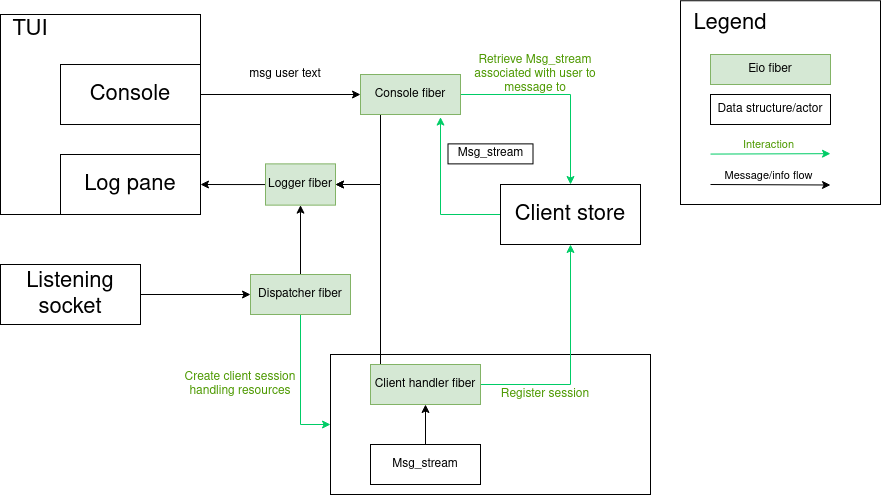

The diagram above was exported from draw.io. Its source (the exported page's mxGraphModel, read from the mxfile embedded in the PNG):
<mxGraphModel dx="814" dy="434" grid="1" gridSize="10" guides="1" tooltips="1" connect="1" arrows="1" fold="1" page="1" pageScale="1" pageWidth="850" pageHeight="1100" math="0" shadow="0">
  <root>
    <mxCell id="0" />
    <mxCell id="1" parent="0" />
    <mxCell id="ocNc4ubD-O3PLTMzm5bN-3" value="" style="rounded=0;whiteSpace=wrap;html=1;" vertex="1" parent="1">
      <mxGeometry x="420" y="440" width="320" height="140" as="geometry" />
    </mxCell>
    <mxCell id="rHHYkCNOQeO1sanVr0Y9-2" value="" style="rounded=0;whiteSpace=wrap;html=1;" vertex="1" parent="1">
      <mxGeometry x="90" y="100" width="200" height="200" as="geometry" />
    </mxCell>
    <mxCell id="ocNc4ubD-O3PLTMzm5bN-10" style="edgeStyle=orthogonalEdgeStyle;rounded=0;orthogonalLoop=1;jettySize=auto;html=1;" edge="1" parent="1" source="8wjfhDhXO5lm_i-yB4KJ-1" target="z5fhvpXdfDETCH3h67ql-2">
      <mxGeometry relative="1" as="geometry" />
    </mxCell>
    <mxCell id="8wjfhDhXO5lm_i-yB4KJ-1" value="Msg_stream" style="rounded=0;whiteSpace=wrap;html=1;fontSize=12;" vertex="1" parent="1">
      <mxGeometry x="460" y="530" width="110" height="40" as="geometry" />
    </mxCell>
    <mxCell id="ocNc4ubD-O3PLTMzm5bN-15" style="edgeStyle=orthogonalEdgeStyle;rounded=0;orthogonalLoop=1;jettySize=auto;html=1;entryX=0;entryY=0.5;entryDx=0;entryDy=0;" edge="1" parent="1" source="8wjfhDhXO5lm_i-yB4KJ-2" target="ocNc4ubD-O3PLTMzm5bN-14">
      <mxGeometry relative="1" as="geometry" />
    </mxCell>
    <mxCell id="8wjfhDhXO5lm_i-yB4KJ-2" value="Console" style="rounded=0;whiteSpace=wrap;html=1;fontSize=22;" vertex="1" parent="1">
      <mxGeometry x="150" y="150.01" width="140" height="60" as="geometry" />
    </mxCell>
    <mxCell id="ocNc4ubD-O3PLTMzm5bN-22" style="edgeStyle=orthogonalEdgeStyle;rounded=0;orthogonalLoop=1;jettySize=auto;html=1;entryX=0.8;entryY=1.064;entryDx=0;entryDy=0;entryPerimeter=0;strokeColor=#00CC66;" edge="1" parent="1" source="8wjfhDhXO5lm_i-yB4KJ-3" target="ocNc4ubD-O3PLTMzm5bN-14">
      <mxGeometry relative="1" as="geometry" />
    </mxCell>
    <mxCell id="8wjfhDhXO5lm_i-yB4KJ-3" value="Client store" style="rounded=0;whiteSpace=wrap;html=1;fontSize=22;" vertex="1" parent="1">
      <mxGeometry x="590" y="270" width="140" height="60" as="geometry" />
    </mxCell>
    <mxCell id="rHHYkCNOQeO1sanVr0Y9-1" value="Log pane" style="rounded=0;whiteSpace=wrap;html=1;fontSize=22;" vertex="1" parent="1">
      <mxGeometry x="150" y="240" width="140" height="60" as="geometry" />
    </mxCell>
    <mxCell id="rHHYkCNOQeO1sanVr0Y9-3" value="TUI" style="text;html=1;strokeColor=none;fillColor=none;align=center;verticalAlign=middle;whiteSpace=wrap;rounded=0;fontSize=22;" vertex="1" parent="1">
      <mxGeometry x="90" y="100" width="60" height="30" as="geometry" />
    </mxCell>
    <mxCell id="ocNc4ubD-O3PLTMzm5bN-5" style="edgeStyle=orthogonalEdgeStyle;rounded=0;orthogonalLoop=1;jettySize=auto;html=1;entryX=0;entryY=0.5;entryDx=0;entryDy=0;fontColor=#00CC66;strokeColor=#00CC66;" edge="1" parent="1" source="6bmTXe2pIfioku1ZzzWt-1" target="ocNc4ubD-O3PLTMzm5bN-3">
      <mxGeometry relative="1" as="geometry" />
    </mxCell>
    <mxCell id="ocNc4ubD-O3PLTMzm5bN-12" style="edgeStyle=orthogonalEdgeStyle;rounded=0;orthogonalLoop=1;jettySize=auto;html=1;" edge="1" parent="1" source="6bmTXe2pIfioku1ZzzWt-1" target="z5fhvpXdfDETCH3h67ql-1">
      <mxGeometry relative="1" as="geometry" />
    </mxCell>
    <mxCell id="6bmTXe2pIfioku1ZzzWt-1" value="Dispatcher fiber" style="rounded=0;whiteSpace=wrap;html=1;fillColor=#d5e8d4;strokeColor=#82b366;" vertex="1" parent="1">
      <mxGeometry x="340" y="360" width="100" height="40" as="geometry" />
    </mxCell>
    <mxCell id="ocNc4ubD-O3PLTMzm5bN-13" style="edgeStyle=orthogonalEdgeStyle;rounded=0;orthogonalLoop=1;jettySize=auto;html=1;entryX=1;entryY=0.5;entryDx=0;entryDy=0;" edge="1" parent="1" source="z5fhvpXdfDETCH3h67ql-1" target="rHHYkCNOQeO1sanVr0Y9-1">
      <mxGeometry relative="1" as="geometry" />
    </mxCell>
    <mxCell id="z5fhvpXdfDETCH3h67ql-1" value="Logger fiber" style="rounded=0;whiteSpace=wrap;html=1;fillColor=#d5e8d4;strokeColor=#82b366;" vertex="1" parent="1">
      <mxGeometry x="355" y="249.38" width="70" height="41.25" as="geometry" />
    </mxCell>
    <mxCell id="ocNc4ubD-O3PLTMzm5bN-8" style="edgeStyle=orthogonalEdgeStyle;rounded=0;orthogonalLoop=1;jettySize=auto;html=1;entryX=0.5;entryY=1;entryDx=0;entryDy=0;fontColor=#00CC66;strokeColor=#00CC66;" edge="1" parent="1" source="z5fhvpXdfDETCH3h67ql-2" target="8wjfhDhXO5lm_i-yB4KJ-3">
      <mxGeometry relative="1" as="geometry" />
    </mxCell>
    <mxCell id="LDPvO_hbXzVWRDAhzt_T-1" style="edgeStyle=orthogonalEdgeStyle;rounded=0;orthogonalLoop=1;jettySize=auto;html=1;entryX=1;entryY=0.5;entryDx=0;entryDy=0;" edge="1" parent="1" source="z5fhvpXdfDETCH3h67ql-2" target="z5fhvpXdfDETCH3h67ql-1">
      <mxGeometry relative="1" as="geometry">
        <Array as="points">
          <mxPoint x="470" y="270" />
        </Array>
      </mxGeometry>
    </mxCell>
    <mxCell id="z5fhvpXdfDETCH3h67ql-2" value="Client handler fiber" style="rounded=0;whiteSpace=wrap;html=1;fillColor=#d5e8d4;strokeColor=#82b366;" vertex="1" parent="1">
      <mxGeometry x="460" y="450" width="110" height="40" as="geometry" />
    </mxCell>
    <mxCell id="ocNc4ubD-O3PLTMzm5bN-2" style="edgeStyle=orthogonalEdgeStyle;rounded=0;orthogonalLoop=1;jettySize=auto;html=1;entryX=0;entryY=0.5;entryDx=0;entryDy=0;" edge="1" parent="1" source="ocNc4ubD-O3PLTMzm5bN-1" target="6bmTXe2pIfioku1ZzzWt-1">
      <mxGeometry relative="1" as="geometry" />
    </mxCell>
    <mxCell id="ocNc4ubD-O3PLTMzm5bN-1" value="Listening socket" style="rounded=0;whiteSpace=wrap;html=1;fontSize=22;" vertex="1" parent="1">
      <mxGeometry x="90" y="350" width="140" height="60" as="geometry" />
    </mxCell>
    <mxCell id="ocNc4ubD-O3PLTMzm5bN-6" value="Create client session handling resources" style="text;html=1;strokeColor=none;fillColor=none;align=center;verticalAlign=middle;whiteSpace=wrap;rounded=0;fontColor=#4D9900;" vertex="1" parent="1">
      <mxGeometry x="270" y="450" width="120" height="40" as="geometry" />
    </mxCell>
    <mxCell id="ocNc4ubD-O3PLTMzm5bN-11" value="Register session" style="text;html=1;strokeColor=none;fillColor=none;align=center;verticalAlign=middle;whiteSpace=wrap;rounded=0;fontColor=#4D9900;" vertex="1" parent="1">
      <mxGeometry x="580" y="470" width="110" height="20" as="geometry" />
    </mxCell>
    <mxCell id="ocNc4ubD-O3PLTMzm5bN-16" style="edgeStyle=orthogonalEdgeStyle;rounded=0;orthogonalLoop=1;jettySize=auto;html=1;entryX=0.5;entryY=0;entryDx=0;entryDy=0;strokeColor=#00CC66;startArrow=none;startFill=0;" edge="1" parent="1" source="ocNc4ubD-O3PLTMzm5bN-14" target="8wjfhDhXO5lm_i-yB4KJ-3">
      <mxGeometry relative="1" as="geometry" />
    </mxCell>
    <mxCell id="ocNc4ubD-O3PLTMzm5bN-19" style="edgeStyle=orthogonalEdgeStyle;rounded=0;orthogonalLoop=1;jettySize=auto;html=1;entryX=1;entryY=0.5;entryDx=0;entryDy=0;" edge="1" parent="1" source="ocNc4ubD-O3PLTMzm5bN-14" target="z5fhvpXdfDETCH3h67ql-1">
      <mxGeometry relative="1" as="geometry">
        <Array as="points">
          <mxPoint x="470" y="270" />
        </Array>
      </mxGeometry>
    </mxCell>
    <mxCell id="ocNc4ubD-O3PLTMzm5bN-14" value="Console fiber" style="rounded=0;whiteSpace=wrap;html=1;fillColor=#d5e8d4;strokeColor=#82b366;" vertex="1" parent="1">
      <mxGeometry x="450" y="160.01" width="100" height="40" as="geometry" />
    </mxCell>
    <mxCell id="ocNc4ubD-O3PLTMzm5bN-17" value="Retrieve Msg_stream associated with user to message to" style="text;html=1;strokeColor=none;fillColor=none;align=center;verticalAlign=middle;whiteSpace=wrap;rounded=0;fontColor=#4D9900;" vertex="1" parent="1">
      <mxGeometry x="560" y="140" width="130" height="40" as="geometry" />
    </mxCell>
    <mxCell id="ocNc4ubD-O3PLTMzm5bN-20" value="msg user text" style="text;html=1;strokeColor=none;fillColor=none;align=center;verticalAlign=middle;whiteSpace=wrap;rounded=0;fontColor=#000000;" vertex="1" parent="1">
      <mxGeometry x="310" y="145" width="130" height="30" as="geometry" />
    </mxCell>
    <mxCell id="ocNc4ubD-O3PLTMzm5bN-21" value="Msg_stream" style="rounded=0;whiteSpace=wrap;html=1;fontSize=12;" vertex="1" parent="1">
      <mxGeometry x="537.5" y="229.38" width="85" height="20" as="geometry" />
    </mxCell>
    <mxCell id="I0szX4EDFtLxiz26s7is-1" value="" style="group" vertex="1" connectable="0" parent="1">
      <mxGeometry x="770" y="86.25" width="200" height="203.75" as="geometry" />
    </mxCell>
    <mxCell id="EKLsx9OE8YfmoTIdB8a--2" value="" style="rounded=0;whiteSpace=wrap;html=1;movable=1;resizable=1;rotatable=1;deletable=1;editable=1;locked=0;connectable=1;" vertex="1" parent="I0szX4EDFtLxiz26s7is-1">
      <mxGeometry width="200" height="203.75" as="geometry" />
    </mxCell>
    <mxCell id="EKLsx9OE8YfmoTIdB8a--4" value="Eio fiber" style="rounded=0;whiteSpace=wrap;html=1;fillColor=#d5e8d4;strokeColor=#82b366;" vertex="1" parent="I0szX4EDFtLxiz26s7is-1">
      <mxGeometry x="30" y="53.75" width="120" height="30" as="geometry" />
    </mxCell>
    <mxCell id="EKLsx9OE8YfmoTIdB8a--5" value="Legend" style="text;html=1;strokeColor=none;fillColor=none;align=center;verticalAlign=middle;whiteSpace=wrap;rounded=0;fontSize=22;" vertex="1" parent="I0szX4EDFtLxiz26s7is-1">
      <mxGeometry x="20" y="7.5" width="60" height="30" as="geometry" />
    </mxCell>
    <mxCell id="EKLsx9OE8YfmoTIdB8a--6" value="Data structure/actor" style="rounded=0;whiteSpace=wrap;html=1;fontSize=12;" vertex="1" parent="I0szX4EDFtLxiz26s7is-1">
      <mxGeometry x="30" y="93.75" width="120" height="30" as="geometry" />
    </mxCell>
    <mxCell id="EKLsx9OE8YfmoTIdB8a--7" value="" style="endArrow=classic;html=1;rounded=0;strokeColor=#00CC66;" edge="1" parent="I0szX4EDFtLxiz26s7is-1">
      <mxGeometry width="50" height="50" relative="1" as="geometry">
        <mxPoint x="30" y="153.32" as="sourcePoint" />
        <mxPoint x="150" y="152.93" as="targetPoint" />
      </mxGeometry>
    </mxCell>
    <mxCell id="EKLsx9OE8YfmoTIdB8a--8" value="Interaction" style="edgeLabel;html=1;align=center;verticalAlign=middle;resizable=0;points=[];fontColor=#4D9900;" vertex="1" connectable="0" parent="EKLsx9OE8YfmoTIdB8a--7">
      <mxGeometry x="0.4316" y="-1" relative="1" as="geometry">
        <mxPoint x="-28" y="-11" as="offset" />
      </mxGeometry>
    </mxCell>
    <mxCell id="EKLsx9OE8YfmoTIdB8a--9" value="" style="endArrow=classic;html=1;rounded=0;strokeColor=#000000;" edge="1" parent="I0szX4EDFtLxiz26s7is-1">
      <mxGeometry width="50" height="50" relative="1" as="geometry">
        <mxPoint x="30" y="183.75" as="sourcePoint" />
        <mxPoint x="150" y="184.25" as="targetPoint" />
      </mxGeometry>
    </mxCell>
    <mxCell id="EKLsx9OE8YfmoTIdB8a--10" value="Message/info flow" style="edgeLabel;html=1;align=center;verticalAlign=middle;resizable=0;points=[];fontColor=#000000;" vertex="1" connectable="0" parent="EKLsx9OE8YfmoTIdB8a--9">
      <mxGeometry x="0.4316" y="-1" relative="1" as="geometry">
        <mxPoint x="-28" y="-11" as="offset" />
      </mxGeometry>
    </mxCell>
  </root>
</mxGraphModel>